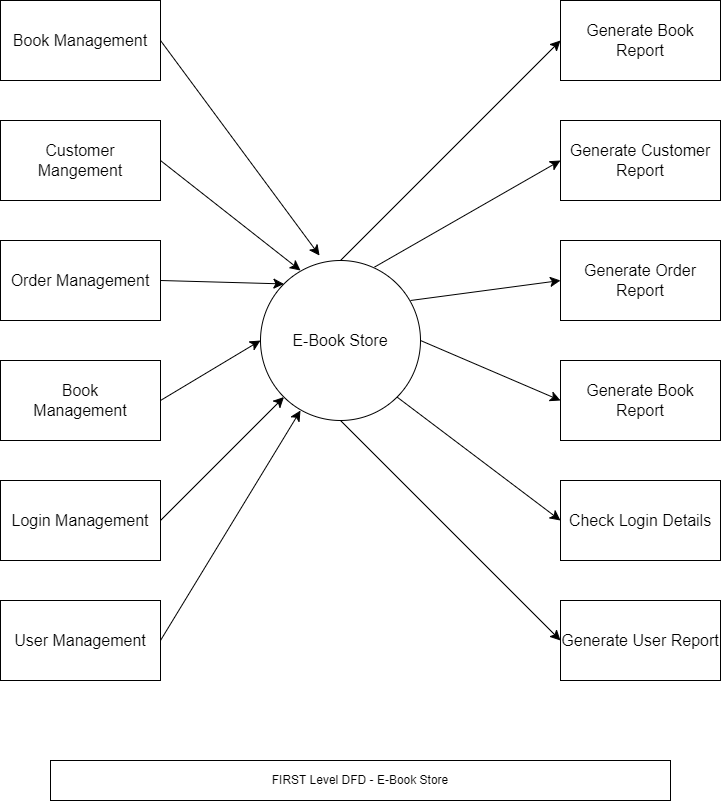

The diagram above was exported from draw.io. Its source (the exported page's mxGraphModel, read from the mxfile embedded in the PNG):
<mxGraphModel dx="2438" dy="2094" grid="1" gridSize="10" guides="1" tooltips="1" connect="1" arrows="1" fold="1" page="1" pageScale="1" pageWidth="850" pageHeight="1100" math="0" shadow="0">
  <root>
    <mxCell id="0" />
    <mxCell id="1" parent="0" />
    <mxCell id="mm6ahBS9vosMWVFmtXko-2" value="E-Book Store" style="ellipse;whiteSpace=wrap;html=1;aspect=fixed;fontSize=16;" vertex="1" parent="1">
      <mxGeometry x="-540" y="-820" width="160" height="160" as="geometry" />
    </mxCell>
    <mxCell id="mm6ahBS9vosMWVFmtXko-3" value="Book Management" style="rounded=0;whiteSpace=wrap;html=1;fontSize=16;" vertex="1" parent="1">
      <mxGeometry x="-800" y="-1080" width="160" height="80" as="geometry" />
    </mxCell>
    <mxCell id="mm6ahBS9vosMWVFmtXko-4" value="Customer Mangement" style="rounded=0;whiteSpace=wrap;html=1;fontSize=16;" vertex="1" parent="1">
      <mxGeometry x="-800" y="-960" width="160" height="80" as="geometry" />
    </mxCell>
    <mxCell id="mm6ahBS9vosMWVFmtXko-9" value="Order Management" style="rounded=0;whiteSpace=wrap;html=1;fontSize=16;" vertex="1" parent="1">
      <mxGeometry x="-800" y="-840" width="160" height="80" as="geometry" />
    </mxCell>
    <mxCell id="mm6ahBS9vosMWVFmtXko-10" value="Book&lt;br&gt;Management" style="rounded=0;whiteSpace=wrap;html=1;fontSize=16;" vertex="1" parent="1">
      <mxGeometry x="-800" y="-720" width="160" height="80" as="geometry" />
    </mxCell>
    <mxCell id="mm6ahBS9vosMWVFmtXko-11" value="Generate Book Report" style="rounded=0;whiteSpace=wrap;html=1;fontSize=16;" vertex="1" parent="1">
      <mxGeometry x="-240" y="-1080" width="160" height="80" as="geometry" />
    </mxCell>
    <mxCell id="mm6ahBS9vosMWVFmtXko-12" value="Generate Customer&lt;br&gt;Report" style="rounded=0;whiteSpace=wrap;html=1;fontSize=16;" vertex="1" parent="1">
      <mxGeometry x="-240" y="-960" width="160" height="80" as="geometry" />
    </mxCell>
    <mxCell id="mm6ahBS9vosMWVFmtXko-13" value="Generate Order Report" style="rounded=0;whiteSpace=wrap;html=1;fontSize=16;" vertex="1" parent="1">
      <mxGeometry x="-240" y="-840" width="160" height="80" as="geometry" />
    </mxCell>
    <mxCell id="mm6ahBS9vosMWVFmtXko-14" value="Generate Book Report" style="rounded=0;whiteSpace=wrap;html=1;fontSize=16;" vertex="1" parent="1">
      <mxGeometry x="-240" y="-720" width="160" height="80" as="geometry" />
    </mxCell>
    <mxCell id="mm6ahBS9vosMWVFmtXko-17" value="Login Management" style="rounded=0;whiteSpace=wrap;html=1;fontSize=16;" vertex="1" parent="1">
      <mxGeometry x="-800" y="-600" width="160" height="80" as="geometry" />
    </mxCell>
    <mxCell id="mm6ahBS9vosMWVFmtXko-18" value="User Management" style="rounded=0;whiteSpace=wrap;html=1;fontSize=16;" vertex="1" parent="1">
      <mxGeometry x="-800" y="-480" width="160" height="80" as="geometry" />
    </mxCell>
    <mxCell id="mm6ahBS9vosMWVFmtXko-19" value="Check Login Details" style="rounded=0;whiteSpace=wrap;html=1;fontSize=16;" vertex="1" parent="1">
      <mxGeometry x="-240" y="-600" width="160" height="80" as="geometry" />
    </mxCell>
    <mxCell id="mm6ahBS9vosMWVFmtXko-20" value="Generate User Report" style="rounded=0;whiteSpace=wrap;html=1;fontSize=16;" vertex="1" parent="1">
      <mxGeometry x="-240" y="-480" width="160" height="80" as="geometry" />
    </mxCell>
    <mxCell id="mm6ahBS9vosMWVFmtXko-21" value="" style="endArrow=classic;html=1;rounded=0;fontSize=12;startSize=8;endSize=8;curved=1;exitX=1;exitY=0.5;exitDx=0;exitDy=0;" edge="1" parent="1" source="mm6ahBS9vosMWVFmtXko-18">
      <mxGeometry width="50" height="50" relative="1" as="geometry">
        <mxPoint x="-620" y="-470" as="sourcePoint" />
        <mxPoint x="-500" y="-670" as="targetPoint" />
      </mxGeometry>
    </mxCell>
    <mxCell id="mm6ahBS9vosMWVFmtXko-22" value="" style="endArrow=classic;html=1;rounded=0;fontSize=12;startSize=8;endSize=8;curved=1;exitX=1;exitY=0.5;exitDx=0;exitDy=0;" edge="1" parent="1" source="mm6ahBS9vosMWVFmtXko-17" target="mm6ahBS9vosMWVFmtXko-2">
      <mxGeometry width="50" height="50" relative="1" as="geometry">
        <mxPoint x="-620" y="-470" as="sourcePoint" />
        <mxPoint x="-570" y="-520" as="targetPoint" />
      </mxGeometry>
    </mxCell>
    <mxCell id="mm6ahBS9vosMWVFmtXko-23" value="" style="endArrow=classic;html=1;rounded=0;fontSize=12;startSize=8;endSize=8;curved=1;entryX=0;entryY=0.5;entryDx=0;entryDy=0;exitX=1;exitY=0.5;exitDx=0;exitDy=0;" edge="1" parent="1" source="mm6ahBS9vosMWVFmtXko-10" target="mm6ahBS9vosMWVFmtXko-2">
      <mxGeometry width="50" height="50" relative="1" as="geometry">
        <mxPoint x="-620" y="-470" as="sourcePoint" />
        <mxPoint x="-570" y="-520" as="targetPoint" />
      </mxGeometry>
    </mxCell>
    <mxCell id="mm6ahBS9vosMWVFmtXko-24" value="" style="endArrow=classic;html=1;rounded=0;fontSize=12;startSize=8;endSize=8;curved=1;entryX=0;entryY=0;entryDx=0;entryDy=0;exitX=1;exitY=0.5;exitDx=0;exitDy=0;" edge="1" parent="1" source="mm6ahBS9vosMWVFmtXko-9" target="mm6ahBS9vosMWVFmtXko-2">
      <mxGeometry width="50" height="50" relative="1" as="geometry">
        <mxPoint x="-630" y="-550" as="sourcePoint" />
        <mxPoint x="-530" y="-730" as="targetPoint" />
      </mxGeometry>
    </mxCell>
    <mxCell id="mm6ahBS9vosMWVFmtXko-25" value="" style="endArrow=classic;html=1;rounded=0;fontSize=12;startSize=8;endSize=8;curved=1;exitX=1;exitY=0.5;exitDx=0;exitDy=0;" edge="1" parent="1" source="mm6ahBS9vosMWVFmtXko-4">
      <mxGeometry width="50" height="50" relative="1" as="geometry">
        <mxPoint x="-590" y="-840" as="sourcePoint" />
        <mxPoint x="-500" y="-810" as="targetPoint" />
      </mxGeometry>
    </mxCell>
    <mxCell id="mm6ahBS9vosMWVFmtXko-27" value="" style="endArrow=classic;html=1;rounded=0;fontSize=12;startSize=8;endSize=8;curved=1;entryX=0.369;entryY=-0.031;entryDx=0;entryDy=0;entryPerimeter=0;exitX=1;exitY=0.5;exitDx=0;exitDy=0;" edge="1" parent="1" source="mm6ahBS9vosMWVFmtXko-3" target="mm6ahBS9vosMWVFmtXko-2">
      <mxGeometry width="50" height="50" relative="1" as="geometry">
        <mxPoint x="-620" y="-470" as="sourcePoint" />
        <mxPoint x="-570" y="-520" as="targetPoint" />
      </mxGeometry>
    </mxCell>
    <mxCell id="mm6ahBS9vosMWVFmtXko-40" value="" style="endArrow=classic;html=1;rounded=0;fontSize=12;startSize=8;endSize=8;curved=1;exitX=0.5;exitY=0;exitDx=0;exitDy=0;entryX=0;entryY=0.5;entryDx=0;entryDy=0;" edge="1" parent="1" source="mm6ahBS9vosMWVFmtXko-2" target="mm6ahBS9vosMWVFmtXko-11">
      <mxGeometry width="50" height="50" relative="1" as="geometry">
        <mxPoint x="-620" y="-590" as="sourcePoint" />
        <mxPoint x="-460" y="-1000" as="targetPoint" />
      </mxGeometry>
    </mxCell>
    <mxCell id="mm6ahBS9vosMWVFmtXko-41" value="" style="endArrow=classic;html=1;rounded=0;fontSize=12;startSize=8;endSize=8;curved=1;entryX=0;entryY=0.5;entryDx=0;entryDy=0;exitX=0.713;exitY=0.041;exitDx=0;exitDy=0;exitPerimeter=0;" edge="1" parent="1" source="mm6ahBS9vosMWVFmtXko-2" target="mm6ahBS9vosMWVFmtXko-12">
      <mxGeometry width="50" height="50" relative="1" as="geometry">
        <mxPoint x="-290" y="-840" as="sourcePoint" />
        <mxPoint x="-370" y="-820" as="targetPoint" />
      </mxGeometry>
    </mxCell>
    <mxCell id="mm6ahBS9vosMWVFmtXko-42" value="" style="endArrow=classic;html=1;rounded=0;fontSize=12;startSize=8;endSize=8;curved=1;entryX=0;entryY=0.5;entryDx=0;entryDy=0;" edge="1" parent="1" target="mm6ahBS9vosMWVFmtXko-13">
      <mxGeometry width="50" height="50" relative="1" as="geometry">
        <mxPoint x="-390" y="-780" as="sourcePoint" />
        <mxPoint x="-340" y="-820" as="targetPoint" />
      </mxGeometry>
    </mxCell>
    <mxCell id="mm6ahBS9vosMWVFmtXko-43" value="" style="endArrow=classic;html=1;rounded=0;fontSize=12;startSize=8;endSize=8;curved=1;exitX=1;exitY=0.5;exitDx=0;exitDy=0;entryX=0;entryY=0.5;entryDx=0;entryDy=0;" edge="1" parent="1" source="mm6ahBS9vosMWVFmtXko-2" target="mm6ahBS9vosMWVFmtXko-14">
      <mxGeometry width="50" height="50" relative="1" as="geometry">
        <mxPoint x="-1020" y="-240" as="sourcePoint" />
        <mxPoint x="-300" y="-750" as="targetPoint" />
      </mxGeometry>
    </mxCell>
    <mxCell id="mm6ahBS9vosMWVFmtXko-44" value="" style="endArrow=classic;html=1;rounded=0;fontSize=12;startSize=8;endSize=8;curved=1;exitX=1;exitY=1;exitDx=0;exitDy=0;entryX=0;entryY=0.5;entryDx=0;entryDy=0;" edge="1" parent="1" source="mm6ahBS9vosMWVFmtXko-2" target="mm6ahBS9vosMWVFmtXko-19">
      <mxGeometry width="50" height="50" relative="1" as="geometry">
        <mxPoint x="-620" y="-590" as="sourcePoint" />
        <mxPoint x="-300" y="-680" as="targetPoint" />
      </mxGeometry>
    </mxCell>
    <mxCell id="mm6ahBS9vosMWVFmtXko-45" value="" style="endArrow=classic;html=1;rounded=0;fontSize=12;startSize=8;endSize=8;curved=1;exitX=0.5;exitY=1;exitDx=0;exitDy=0;entryX=0;entryY=0.5;entryDx=0;entryDy=0;" edge="1" parent="1" source="mm6ahBS9vosMWVFmtXko-2" target="mm6ahBS9vosMWVFmtXko-20">
      <mxGeometry width="50" height="50" relative="1" as="geometry">
        <mxPoint x="-620" y="-590" as="sourcePoint" />
        <mxPoint x="-350" y="-600" as="targetPoint" />
      </mxGeometry>
    </mxCell>
    <mxCell id="mm6ahBS9vosMWVFmtXko-46" value="FIRST Level DFD - E-Book Store" style="rounded=0;whiteSpace=wrap;html=1;" vertex="1" parent="1">
      <mxGeometry x="-750" y="-320" width="620" height="40" as="geometry" />
    </mxCell>
  </root>
</mxGraphModel>